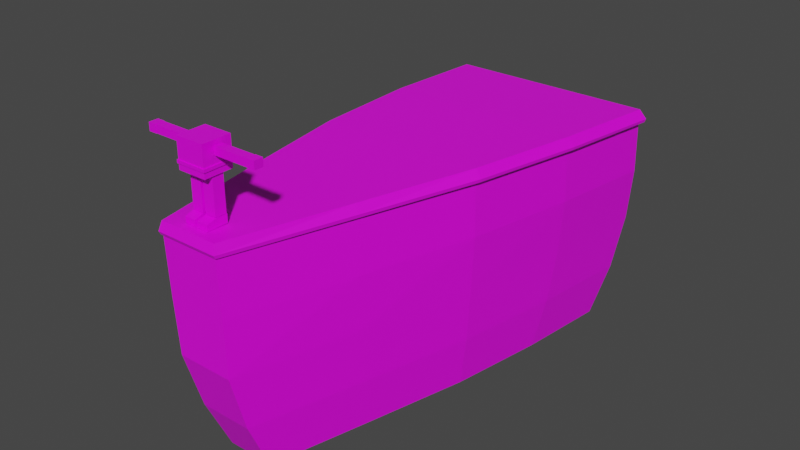 # Source: model-scenario-ground-mainMenu.blend  (saved by Blender 3.1.7; exported with 4.5.12 LTS)
import bpy
from mathutils import Matrix  # noqa: F401  (used for matrix-valued properties, if any)

bpy.ops.wm.read_factory_settings(use_empty=True)
scene = bpy.context.scene
scene.name = 'Scene'

# ---- collections
col_collection = bpy.data.collections.new('Collection'); scene.collection.children.link(col_collection)

# ---- images (referenced by path relative to the original .blend; pixels are not part of the script)
import os
ASSET_DIR = os.environ.get("B2B_ASSET_DIR", "")  # directory of the original .blend (textures are referenced by path, not embedded)
HERE = os.path.dirname(os.path.abspath(__file__))  # packed textures are extracted next to this script under _unpacked/

def load_image(name, relpath, width, height, colorspace="sRGB"):
    """Load a texture the original file referenced (path relative to the .blend, or extracted next to this script)."""
    p = next((c for c in (os.path.join(HERE, relpath), os.path.join(ASSET_DIR, relpath)) if relpath and os.path.exists(c)), "")
    if p:
        img = bpy.data.images.load(p, check_existing=True)
        img.name = name
    else:  # same state as the original file: an image datablock whose file is absent (Cycles renders it pink)
        img = bpy.data.images.new(name, width, height)
        img.source = "FILE"
        img.filepath = "//" + (relpath or name)
    img.colorspace_settings.name = colorspace
    return img
img_texture_character_playable_cubeman_tga = load_image('texture-character-playable-cubeman.tga', 'texture-character-playable-cubeman.tga', 1024, 1024, 'sRGB')
img_texture = load_image('texture', 'texture-scenario-static-mainMenu-mountain.tga', 1024, 1024, 'sRGB')

# ---- materials (node trees are filled in below, after node groups)
mat_material_character_playable_cubeman = bpy.data.materials.new('material_character_playable_cubeman')
mat_material_character_playable_cubeman.alpha_threshold = 0.0
mat_material_character_playable_cubeman.use_transparent_shadow = False
mat_material_character_playable_cubeman.line_color = (0.0, 0.0, 0.0, 1.0)
mat_material_flat = bpy.data.materials.new('material_flat')
mat_material_flat.use_transparent_shadow = False

# ---- material node trees
mat_material_character_playable_cubeman.use_nodes = True; mat_material_character_playable_cubeman.node_tree.nodes.clear()
_N = mat_material_character_playable_cubeman.node_tree.nodes; _L = mat_material_character_playable_cubeman.node_tree.links
n0 = _N.new('ShaderNodeOutputMaterial'); n0.name = 'Material Output'; n0.location = (300, 300)
n1 = _N.new('ShaderNodeBsdfPrincipled'); n1.name = 'Principled BSDF'; n1.location = (10, 300)
n1.distribution = 'GGX'
n1.subsurface_method = 'RANDOM_WALK_SKIN'
n1.inputs[2].default_value = 0.4
n1.inputs[3].default_value = 1.45
n1.inputs[27].default_value = (0.0, 0.0, 0.0, 1.0)
n1.inputs[28].default_value = 1.0
n2 = _N.new('ShaderNodeTexImage'); n2.name = 'Image Texture'; n2.location = (-280, 280)
n2.image = img_texture_character_playable_cubeman_tga
_L.new(n1.outputs[0], n0.inputs[0])
_L.new(n2.outputs[0], n1.inputs[0])
n0.is_active_output = True
mat_material_flat.use_nodes = True; mat_material_flat.node_tree.nodes.clear()
_N = mat_material_flat.node_tree.nodes; _L = mat_material_flat.node_tree.links
n0 = _N.new('ShaderNodeBsdfPrincipled'); n0.name = 'Principled BSDF'; n0.location = (10, 300)
n0.distribution = 'GGX'
n0.subsurface_method = 'RANDOM_WALK_SKIN'
n0.inputs[3].default_value = 1.45
n0.inputs[27].default_value = (0.0, 0.0, 0.0, 1.0)
n0.inputs[28].default_value = 1.0
n1 = _N.new('ShaderNodeOutputMaterial'); n1.name = 'Material Output'; n1.location = (300, 300)
n2 = _N.new('ShaderNodeTexImage'); n2.name = 'Image Texture'; n2.location = (-280, 280)
n2.image = img_texture
_L.new(n0.outputs[0], n1.inputs[0])
_L.new(n2.outputs[0], n0.inputs[0])
n1.is_active_output = True

# ---- world
world_world = bpy.data.worlds.new('World'); scene.world = world_world
world_world.use_nodes = True; world_world.node_tree.nodes.clear()
_N = world_world.node_tree.nodes; _L = world_world.node_tree.links
n0 = _N.new('ShaderNodeOutputWorld'); n0.name = 'World Output'; n0.location = (300, 300)
n1 = _N.new('ShaderNodeBackground'); n1.name = 'Background'; n1.location = (10, 300)
n1.inputs[0].default_value = (0.05088, 0.05088, 0.05088, 1.0)
_L.new(n1.outputs[0], n0.inputs[0])
n0.is_active_output = True
world_world.color = (0.05088, 0.05088, 0.05088)
world_world.use_sun_shadow = False
world_world.sun_shadow_jitter_overblur = 0.0

# ---- meshes
me_cube_001 = bpy.data.meshes.new('Cube.001')
me_cube_001.from_pydata([(0.2906, -0.2906, 1.482), (0.2906, -0.2906, 0.9004), (-0.2906, -0.2906, 1.482), (-0.2906, -0.2906, 0.9004), (0.2906, 0.2906, 1.482), (0.2906, 0.2906, 0.9004), (-0.2906, 0.2906, 1.482), (-0.2906, 0.2906, 0.9004), (0.2906, -0.2906, 1.078), (0.2906, -0.2906, 1.018), (-0.2906, 0.2906, 1.018), (-0.2906, 0.2906, 1.078), (-0.2906, -0.2906, 1.078), (-0.2906, -0.2906, 1.018), (0.2906, 0.2906, 1.078), (0.2906, 0.2906, 1.018), (0.2906, -0.3081, 1.078), (0.2906, -0.3081, 1.018), (-0.2906, -0.3081, 1.078), (-0.2906, -0.3081, 1.018), (-0.2906, 0.3081, 1.018), (-0.2906, 0.3081, 1.078), (0.2906, 0.3081, 1.078), (0.2906, 0.3081, 1.018), (0.3081, -0.2906, 1.078), (0.3081, -0.2906, 1.018), (0.3081, 0.2906, 1.078), (0.3081, 0.2906, 1.018), (0.3081, -0.3081, 1.078), (0.3081, -0.3081, 1.018), (0.3081, 0.3081, 1.078), (0.3081, 0.3081, 1.018), (-0.3081, 0.2906, 1.018), (-0.3081, 0.2906, 1.078), (-0.3081, -0.2906, 1.078), (-0.3081, -0.2906, 1.018), (-0.3081, -0.3081, 1.078), (-0.3081, -0.3081, 1.018), (-0.3081, 0.3081, 1.018), (-0.3081, 0.3081, 1.078), (0.02919, 0.1138, 0.1756), (0.02919, 0.1138, 0.8932), (0.2567, 0.1138, 0.1756), (0.2567, 0.1138, 0.8932), (0.02919, -0.1138, 0.1756), (0.02919, -0.1138, 0.8932), (0.2567, -0.1138, 0.1756), (0.2567, -0.1138, 0.8932), (0.02919, 0.1138, 0.4704), (0.02919, 0.1138, 0.6057), (0.2567, 0.1138, 0.6057), (0.2567, 0.1138, 0.4704), (0.2567, -0.1138, 0.6057), (0.2567, -0.1138, 0.4704), (0.02919, -0.1138, 0.6057), (0.02919, -0.1138, 0.4704), (0.2567, -0.1138, 0.5381), (0.02919, -0.1138, 0.5381), (0.02911, 0.127, 0.0009494), (0.02911, 0.127, 0.1662), (0.2553, 0.127, 0.0009494), (0.2553, 0.127, 0.1662), (0.02911, -0.2915, 0.0009494), (0.02911, -0.2915, 0.1172), (0.2553, -0.2915, 0.0009494), (0.2553, -0.2915, 0.1172), (0.2553, -0.1169, 0.0009494), (0.2553, -0.1169, 0.1662), (0.02911, -0.1169, 0.0009494), (0.02911, -0.1169, 0.1662), (-0.2565, 0.1138, 0.1756), (-0.2565, 0.1138, 0.8932), (-0.02901, 0.1138, 0.1756), (-0.02901, 0.1138, 0.8932), (-0.2565, -0.1138, 0.1756), (-0.2565, -0.1138, 0.8932), (-0.02901, -0.1138, 0.1756), (-0.02901, -0.1138, 0.8932), (-0.2565, 0.1138, 0.4704), (-0.2565, 0.1138, 0.6057), (-0.02901, 0.1138, 0.6057), (-0.02901, 0.1138, 0.4704), (-0.02901, -0.1138, 0.6057), (-0.02901, -0.1138, 0.4704), (-0.2565, -0.1138, 0.6057), (-0.2565, -0.1138, 0.4704), (-0.02901, -0.1138, 0.5381), (-0.2565, -0.1138, 0.5381), (-0.2566, 0.127, 0.0009494), (-0.2566, 0.127, 0.1662), (-0.03047, 0.127, 0.0009494), (-0.03047, 0.127, 0.1662), (-0.2566, -0.2915, 0.0009494), (-0.2566, -0.2915, 0.1172), (-0.03047, -0.2915, 0.0009494), (-0.03047, -0.2915, 0.1172), (-0.03047, -0.1169, 0.0009494), (-0.03047, -0.1169, 0.1662), (-0.2566, -0.1169, 0.0009494), (-0.2566, -0.1169, 0.1662), (1.032, 0.08728, 1.25), (0.33, 0.08728, 1.25), (1.032, 0.08728, 1.399), (0.33, 0.08728, 1.399), (1.032, -0.08728, 1.25), (0.33, -0.08728, 1.25), (1.032, -0.08728, 1.399), (0.33, -0.08728, 1.399), (0.6923, 0.08728, 1.25), (0.5923, 0.08728, 1.25), (0.5923, 0.08728, 1.399), (0.6923, 0.08728, 1.399), (0.5923, -0.08728, 1.399), (0.6923, -0.08728, 1.399), (0.5923, -0.08728, 1.25), (0.6923, -0.08728, 1.25), (0.6423, 0.08728, 1.399), (0.6423, 0.08728, 1.25), (1.195, 0.09249, 1.245), (1.036, 0.09249, 1.245), (1.195, 0.09249, 1.404), (1.036, 0.09249, 1.404), (1.195, -0.09249, 1.245), (1.036, -0.09249, 1.245), (1.195, -0.09249, 1.404), (1.036, -0.09249, 1.404), (-1.032, 0.08728, 1.399), (-0.33, 0.08728, 1.399), (-1.032, 0.08728, 1.249), (-0.33, 0.08728, 1.249), (-1.032, -0.08728, 1.399), (-0.33, -0.08728, 1.399), (-1.032, -0.08728, 1.249), (-0.33, -0.08728, 1.249), (-0.6923, 0.08728, 1.399), (-0.5923, 0.08728, 1.399), (-0.5923, 0.08728, 1.249), (-0.6923, 0.08728, 1.249), (-0.5923, -0.08728, 1.249), (-0.6923, -0.08728, 1.249), (-0.5923, -0.08728, 1.399), (-0.6923, -0.08728, 1.399), (-0.6423, 0.08728, 1.249), (-0.6423, 0.08728, 1.399), (-1.195, 0.09249, 1.404), (-1.036, 0.09249, 1.404), (-1.195, 0.09249, 1.245), (-1.036, 0.09249, 1.245), (-1.195, -0.09249, 1.404), (-1.036, -0.09249, 1.404), (-1.195, -0.09249, 1.245), (-1.036, -0.09249, 1.245)], [], [(0, 4, 6, 2), (12, 2, 6, 11), (11, 6, 4, 14), (5, 1, 3, 7), (8, 0, 2, 12), (14, 4, 0, 8), (5, 15, 9, 1), (8, 16, 28, 24), (1, 9, 13, 3), (11, 21, 39, 33), (7, 10, 15, 5), (15, 23, 31, 27), (3, 13, 10, 7), (18, 12, 34, 36), (17, 16, 18, 19), (9, 15, 27, 25), (13, 9, 17, 19), (8, 12, 18, 16), (20, 21, 22, 23), (10, 13, 35, 32), (15, 10, 20, 23), (11, 14, 22, 21), (27, 26, 24, 25), (26, 27, 31, 30), (25, 24, 28, 29), (14, 8, 24, 26), (22, 14, 26, 30), (16, 17, 29, 28), (23, 22, 30, 31), (17, 9, 25, 29), (34, 35, 37, 36), (35, 34, 33, 32), (32, 33, 39, 38), (19, 18, 36, 37), (12, 11, 33, 34), (21, 20, 38, 39), (20, 10, 32, 38), (13, 19, 37, 35), (49, 41, 43, 50), (50, 43, 47, 52), (52, 47, 45, 54), (54, 45, 41, 49), (42, 46, 44, 40), (47, 43, 41, 45), (44, 55, 48, 40), (55, 57, 54, 49, 48), (46, 53, 55, 44), (53, 56, 57, 55), (42, 51, 53, 46), (51, 50, 52, 56, 53), (40, 48, 51, 42), (48, 49, 50, 51), (58, 59, 61, 60), (57, 56, 52, 54), (66, 67, 65, 64), (64, 65, 63, 62), (68, 69, 59, 58), (66, 64, 62, 68), (67, 61, 59, 69), (65, 67, 69, 63), (60, 66, 68, 58), (62, 63, 69, 68), (60, 61, 67, 66), (79, 71, 73, 80), (80, 73, 77, 82), (82, 77, 75, 84), (84, 75, 71, 79), (72, 76, 74, 70), (77, 73, 71, 75), (74, 85, 78, 70), (85, 87, 84, 79, 78), (76, 83, 85, 74), (83, 86, 87, 85), (72, 81, 83, 76), (81, 80, 82, 86, 83), (70, 78, 81, 72), (78, 79, 80, 81), (88, 89, 91, 90), (87, 86, 82, 84), (96, 97, 95, 94), (94, 95, 93, 92), (98, 99, 89, 88), (96, 94, 92, 98), (97, 91, 89, 99), (95, 97, 99, 93), (90, 96, 98, 88), (92, 93, 99, 98), (90, 91, 97, 96), (109, 101, 103, 110), (110, 103, 107, 112), (112, 107, 105, 114), (114, 105, 101, 109), (102, 106, 104, 100), (107, 103, 101, 105), (104, 115, 108, 100), (115, 114, 109, 117, 108), (106, 113, 115, 104), (113, 112, 114, 115), (102, 111, 113, 106), (111, 116, 110, 112, 113), (100, 108, 111, 102), (108, 117, 116, 111), (118, 119, 121, 120), (116, 117, 109, 110), (120, 121, 125, 124), (124, 125, 123, 122), (122, 123, 119, 118), (120, 124, 122, 118), (125, 121, 119, 123), (135, 127, 129, 136), (136, 129, 133, 138), (138, 133, 131, 140), (140, 131, 127, 135), (128, 132, 130, 126), (133, 129, 127, 131), (130, 141, 134, 126), (141, 140, 135, 143, 134), (132, 139, 141, 130), (139, 138, 140, 141), (128, 137, 139, 132), (137, 142, 136, 138, 139), (126, 134, 137, 128), (134, 143, 142, 137), (144, 145, 147, 146), (142, 143, 135, 136), (146, 147, 151, 150), (150, 151, 149, 148), (148, 149, 145, 144), (146, 150, 148, 144), (151, 147, 145, 149)])
_uv = me_cube_001.uv_layers.new(name='UVMap')
_uv.uv.foreach_set('vector', [0.03194, 0.6515, 0.141, 0.6515, 0.141, 0.7625, 0.03194, 0.7625, 0.3013, 0.7625, 0.2255, 0.7625, 0.2255, 0.6515, 0.3013, 0.6515, 0.2211, 0.6471, 0.1454, 0.6471, 0.1454, 0.5361, 0.2211, 0.5361, 0.03194, 0.5361, 0.141, 0.5361, 0.141, 0.6471, 0.03194, 0.6471, 0.2211, 0.7625, 0.1454, 0.7625, 0.1454, 0.6515, 0.2211, 0.6515, 0.3013, 0.6471, 0.2255, 0.6471, 0.2255, 0.5361, 0.3013, 0.5361, 0.4589, 0.6471, 0.4368, 0.6471, 0.4368, 0.5361, 0.4589, 0.5361, 0.04553, 0.2538, 0.03682, 0.2538, 0.03682, 0.2477, 0.04553, 0.2477, 0.4754, 0.7886, 0.4533, 0.7886, 0.4533, 0.6776, 0.4754, 0.6776, 0.3358, 0.4583, 0.3445, 0.4583, 0.3445, 0.4644, 0.3358, 0.4644, 0.4721, 0.927, 0.45, 0.927, 0.45, 0.816, 0.4721, 0.816, 0.04553, 0.03569, 0.03682, 0.03569, 0.03682, 0.02955, 0.04553, 0.02955, 0.449, 0.7886, 0.4269, 0.7886, 0.4269, 0.6776, 0.449, 0.6776, 0.03682, 0.4583, 0.04553, 0.4583, 0.04553, 0.4644, 0.03682, 0.4644, 0.4717, 0.2401, 0.4419, 0.2401, 0.4419, 0.03569, 0.4717, 0.03569, 0.3358, 0.03569, 0.04553, 0.03569, 0.04553, 0.02955, 0.3358, 0.02955, 0.3358, 0.2401, 0.3358, 0.03569, 0.3445, 0.03569, 0.3445, 0.2401, 0.04553, 0.2538, 0.04553, 0.4583, 0.03682, 0.4583, 0.03682, 0.2538, 0.3763, 0.2401, 0.3465, 0.2401, 0.3465, 0.03569, 0.3763, 0.03569, 0.04553, 0.2401, 0.3358, 0.2401, 0.3358, 0.2463, 0.04553, 0.2463, 0.04553, 0.03569, 0.04553, 0.2401, 0.03682, 0.2401, 0.03682, 0.03569, 0.3358, 0.4583, 0.3358, 0.2538, 0.3445, 0.2538, 0.3445, 0.4583, 0.4081, 0.2401, 0.3783, 0.2401, 0.3783, 0.03569, 0.4081, 0.03569, 0.3783, 0.2401, 0.4081, 0.2401, 0.4081, 0.2463, 0.3783, 0.2463, 0.4081, 0.03569, 0.3783, 0.03569, 0.3783, 0.02955, 0.4081, 0.02955, 0.3358, 0.2538, 0.04553, 0.2538, 0.04553, 0.2477, 0.3358, 0.2477, 0.3445, 0.2538, 0.3358, 0.2538, 0.3358, 0.2477, 0.3445, 0.2477, 0.4419, 0.2401, 0.4717, 0.2401, 0.4717, 0.2463, 0.4419, 0.2463, 0.3763, 0.03569, 0.3465, 0.03569, 0.3465, 0.02955, 0.3763, 0.02955, 0.3445, 0.03569, 0.3358, 0.03569, 0.3358, 0.02955, 0.3445, 0.02955, 0.4101, 0.2401, 0.4399, 0.2401, 0.4399, 0.2463, 0.4101, 0.2463, 0.4399, 0.2401, 0.4101, 0.2401, 0.4101, 0.03569, 0.4399, 0.03569, 0.4399, 0.03569, 0.4101, 0.03569, 0.4101, 0.02955, 0.4399, 0.02955, 0.4717, 0.03569, 0.4419, 0.03569, 0.4419, 0.02955, 0.4717, 0.02955, 0.04553, 0.4583, 0.3358, 0.4583, 0.3358, 0.4644, 0.04553, 0.4644, 0.3465, 0.2401, 0.3763, 0.2401, 0.3763, 0.2463, 0.3465, 0.2463, 0.03682, 0.2401, 0.04553, 0.2401, 0.04553, 0.2463, 0.03682, 0.2463, 0.3358, 0.2401, 0.3445, 0.2401, 0.3445, 0.2463, 0.3358, 0.2463, 0.1217, 0.8491, 0.1217, 0.904, 0.07899, 0.904, 0.07899, 0.8491, 0.1687, 0.8491, 0.1687, 0.904, 0.126, 0.904, 0.126, 0.8491, 0.3483, 0.6182, 0.3483, 0.6731, 0.3056, 0.6731, 0.3056, 0.6182, 0.3954, 0.6182, 0.3954, 0.6731, 0.3527, 0.6731, 0.3527, 0.6182, 0.1731, 0.9085, 0.2158, 0.9085, 0.2158, 0.9519, 0.1731, 0.9519, 0.07899, 0.9085, 0.1217, 0.9085, 0.1217, 0.9519, 0.07899, 0.9519, 0.3954, 0.5361, 0.3954, 0.5924, 0.3527, 0.5924, 0.3527, 0.5361, 0.3954, 0.5924, 0.3954, 0.6053, 0.3954, 0.6182, 0.3527, 0.6182, 0.3527, 0.5924, 0.3483, 0.5361, 0.3483, 0.5924, 0.3056, 0.5924, 0.3056, 0.5361, 0.3483, 0.5924, 0.3483, 0.6053, 0.3056, 0.6053, 0.3056, 0.5924, 0.1687, 0.767, 0.1687, 0.8233, 0.126, 0.8233, 0.126, 0.767, 0.1687, 0.8233, 0.1687, 0.8491, 0.126, 0.8491, 0.126, 0.8362, 0.126, 0.8233, 0.1217, 0.767, 0.1217, 0.8233, 0.07899, 0.8233, 0.07899, 0.767, 0.1217, 0.8233, 0.1217, 0.8491, 0.07899, 0.8491, 0.07899, 0.8233, 0.98, 0.2505, 0.9072, 0.2505, 0.9072, 0.1389, 0.98, 0.1389, 0.3056, 0.6053, 0.3483, 0.6053, 0.3483, 0.6182, 0.3056, 0.6182, 0.5976, 0.3214, 0.5248, 0.3214, 0.5464, 0.2352, 0.5976, 0.2352, 0.9584, 0.365, 0.9072, 0.365, 0.9072, 0.2534, 0.9584, 0.2534, 0.9046, 0.3541, 0.8317, 0.3541, 0.8317, 0.2338, 0.9046, 0.2338, 0.7294, 0.32, 0.7294, 0.2338, 0.8291, 0.2338, 0.8291, 0.32, 0.6244, 0.113, 0.6244, 0.2322, 0.5248, 0.2322, 0.5248, 0.113, 0.6244, 0.02433, 0.6244, 0.113, 0.5248, 0.113, 0.5248, 0.02433, 0.7294, 0.4403, 0.7294, 0.32, 0.8291, 0.32, 0.8291, 0.4403, 0.9046, 0.4403, 0.8533, 0.4403, 0.8317, 0.3541, 0.9046, 0.3541, 0.5976, 0.4417, 0.5248, 0.4417, 0.5248, 0.3214, 0.5976, 0.3214, 0.3483, 0.7597, 0.3483, 0.8146, 0.3056, 0.8146, 0.3056, 0.7597, 0.2628, 0.8491, 0.2628, 0.904, 0.2201, 0.904, 0.2201, 0.8491, 0.07463, 0.8491, 0.07463, 0.904, 0.03194, 0.904, 0.03194, 0.8491, 0.2158, 0.8491, 0.2158, 0.904, 0.1731, 0.904, 0.1731, 0.8491, 0.03194, 0.9085, 0.07463, 0.9085, 0.07463, 0.9519, 0.03194, 0.9519, 0.126, 0.9085, 0.1687, 0.9085, 0.1687, 0.9519, 0.126, 0.9519, 0.2158, 0.767, 0.2158, 0.8233, 0.1731, 0.8233, 0.1731, 0.767, 0.2158, 0.8233, 0.2158, 0.8362, 0.2158, 0.8491, 0.1731, 0.8491, 0.1731, 0.8233, 0.07463, 0.767, 0.07463, 0.8233, 0.03194, 0.8233, 0.03194, 0.767, 0.07463, 0.8233, 0.07463, 0.8362, 0.03194, 0.8362, 0.03194, 0.8233, 0.2628, 0.767, 0.2628, 0.8233, 0.2201, 0.8233, 0.2201, 0.767, 0.2628, 0.8233, 0.2628, 0.8491, 0.2201, 0.8491, 0.2201, 0.8362, 0.2201, 0.8233, 0.3483, 0.6776, 0.3483, 0.7339, 0.3056, 0.7339, 0.3056, 0.6776, 0.3483, 0.7339, 0.3483, 0.7597, 0.3056, 0.7597, 0.3056, 0.7339, 0.98, 0.1359, 0.9072, 0.1359, 0.9072, 0.02433, 0.98, 0.02433, 0.03194, 0.8362, 0.07463, 0.8362, 0.07463, 0.8491, 0.03194, 0.8491, 0.6731, 0.3214, 0.6003, 0.3214, 0.6219, 0.2352, 0.6731, 0.2352, 0.9584, 0.4796, 0.9072, 0.4796, 0.9072, 0.368, 0.9584, 0.368, 0.9046, 0.1447, 0.8317, 0.1447, 0.8317, 0.02433, 0.9046, 0.02433, 0.7294, 0.1105, 0.7294, 0.02433, 0.8291, 0.02433, 0.8291, 0.1105, 0.6271, 0.1435, 0.6271, 0.02433, 0.7268, 0.02433, 0.7268, 0.1435, 0.6271, 0.2322, 0.6271, 0.1435, 0.7268, 0.1435, 0.7268, 0.2322, 0.7294, 0.2308, 0.7294, 0.1105, 0.8291, 0.1105, 0.8291, 0.2308, 0.9046, 0.2308, 0.8533, 0.2308, 0.8317, 0.1447, 0.9046, 0.1447, 0.6731, 0.4417, 0.6003, 0.4417, 0.6003, 0.3214, 0.6731, 0.3214, 0.3337, 0.9029, 0.3337, 0.953, 0.3056, 0.953, 0.3056, 0.9029, 0.3854, 0.7614, 0.3854, 0.8115, 0.3527, 0.8115, 0.3527, 0.7614, 0.4456, 0.8999, 0.4456, 0.95, 0.4175, 0.95, 0.4175, 0.8999, 0.2999, 0.8509, 0.2999, 0.901, 0.2672, 0.901, 0.2672, 0.8509, 0.2953, 0.9054, 0.2953, 0.9387, 0.2672, 0.9387, 0.2672, 0.9054, 0.2482, 0.9462, 0.2482, 0.9796, 0.2201, 0.9796, 0.2201, 0.9462, 0.2999, 0.767, 0.2999, 0.8318, 0.2672, 0.8318, 0.2672, 0.767, 0.2999, 0.8318, 0.2999, 0.8509, 0.2672, 0.8509, 0.2672, 0.8413, 0.2672, 0.8318, 0.4456, 0.816, 0.4456, 0.8808, 0.4175, 0.8808, 0.4175, 0.816, 0.4456, 0.8808, 0.4456, 0.8999, 0.4175, 0.8999, 0.4175, 0.8808, 0.3854, 0.6776, 0.3854, 0.7423, 0.3527, 0.7423, 0.3527, 0.6776, 0.3854, 0.7423, 0.3854, 0.7519, 0.3854, 0.7614, 0.3527, 0.7614, 0.3527, 0.7423, 0.3337, 0.819, 0.3337, 0.8838, 0.3056, 0.8838, 0.3056, 0.819, 0.3337, 0.8838, 0.3337, 0.8934, 0.3056, 0.8934, 0.3056, 0.8838, 0.9499, 0.7795, 0.9499, 0.8904, 0.8535, 0.8904, 0.8535, 0.7795, 0.3056, 0.8934, 0.3337, 0.8934, 0.3337, 0.9029, 0.3056, 0.9029, 0.8511, 0.6812, 0.7547, 0.6812, 0.7547, 0.5521, 0.8511, 0.5521, 0.9499, 0.6658, 0.9499, 0.7767, 0.8535, 0.7767, 0.8535, 0.6658, 0.7522, 0.9449, 0.6559, 0.9449, 0.6559, 0.8159, 0.7522, 0.8159, 0.6534, 0.684, 0.6534, 0.8131, 0.5571, 0.8131, 0.5571, 0.684, 0.7522, 0.5521, 0.7522, 0.6812, 0.6559, 0.6812, 0.6559, 0.5521, 0.4132, 0.8999, 0.4132, 0.95, 0.3851, 0.95, 0.3851, 0.8999, 0.4325, 0.62, 0.4325, 0.6701, 0.3997, 0.6701, 0.3997, 0.62, 0.3807, 0.8999, 0.3807, 0.95, 0.3527, 0.95, 0.3527, 0.8999, 0.4225, 0.7614, 0.4225, 0.8115, 0.3898, 0.8115, 0.3898, 0.7614, 0.2482, 0.9085, 0.2482, 0.9418, 0.2201, 0.9418, 0.2201, 0.9085, 0.2953, 0.9432, 0.2953, 0.9765, 0.2672, 0.9765, 0.2672, 0.9432, 0.4225, 0.6776, 0.4225, 0.7423, 0.3898, 0.7423, 0.3898, 0.6776, 0.4225, 0.7423, 0.4225, 0.7614, 0.3898, 0.7614, 0.3898, 0.7519, 0.3898, 0.7423, 0.3807, 0.816, 0.3807, 0.8808, 0.3527, 0.8808, 0.3527, 0.816, 0.3807, 0.8808, 0.3807, 0.8999, 0.3527, 0.8999, 0.3527, 0.8808, 0.4325, 0.5361, 0.4325, 0.6009, 0.3997, 0.6009, 0.3997, 0.5361, 0.4325, 0.6009, 0.4325, 0.6104, 0.4325, 0.62, 0.3997, 0.62, 0.3997, 0.6009, 0.4132, 0.816, 0.4132, 0.8808, 0.3851, 0.8808, 0.3851, 0.816, 0.4132, 0.8808, 0.4132, 0.8903, 0.3851, 0.8903, 0.3851, 0.8808, 0.9499, 0.5521, 0.9499, 0.663, 0.8535, 0.663, 0.8535, 0.5521, 0.3851, 0.8903, 0.4132, 0.8903, 0.4132, 0.8999, 0.3851, 0.8999, 0.6534, 0.9449, 0.5571, 0.9449, 0.5571, 0.8159, 0.6534, 0.8159, 0.8511, 0.8159, 0.8511, 0.9268, 0.7547, 0.9268, 0.7547, 0.8159, 0.8511, 0.8131, 0.7547, 0.8131, 0.7547, 0.684, 0.8511, 0.684, 0.7522, 0.684, 0.7522, 0.8131, 0.6559, 0.8131, 0.6559, 0.684, 0.6534, 0.5521, 0.6534, 0.6812, 0.5571, 0.6812, 0.5571, 0.5521])
me_cube_001.materials.append(mat_material_character_playable_cubeman)
me_cube_001.use_remesh_preserve_volume = False
me_cube_001.use_remesh_preserve_attributes = False
me_cube_001.use_mirror_vertex_groups = False
me_cube_001.update()
me_cube_002 = bpy.data.meshes.new('Cube.002')
me_cube_002.from_pydata([(-0.5007, -0.397, -0.2063), (-0.5007, -0.397, 0.0), (-1.839, 8.0, -0.5948), (-1.839, 8.0, -0.3884), (0.5007, -0.397, -0.2063), (0.5007, -0.397, 0.0), (1.839, 8.0, -0.5948), (1.839, 8.0, -0.3884), (-1.723, 5.901, -0.4577), (-1.455, 3.801, -0.3538), (-0.9908, 1.702, -0.2753), (-0.9908, 1.702, -0.06899), (-1.455, 3.801, -0.1474), (-1.723, 5.901, -0.2514), (0.9908, 1.702, -0.2753), (1.455, 3.801, -0.3538), (1.723, 5.901, -0.4577), (1.723, 5.901, -0.2514), (1.455, 3.801, -0.1474), (0.9908, 1.702, -0.06899), (-0.8008, 2.16, -4.06), (-0.4047, 0.3722, -4.002), (1.486, 7.525, -4.332), (-1.486, 7.525, -4.332), (1.392, 5.736, -4.216), (0.4047, 0.3722, -4.002), (-1.392, 5.736, -4.216), (-1.176, 3.948, -4.127), (0.8008, 2.16, -4.06), (1.176, 3.948, -4.127), (-1.839, 8.037, -1.544), (-1.745, 8.074, -2.494), (-1.643, 7.867, -3.458), (0.8852, 1.937, -3.157), (0.9401, 1.776, -2.174), (0.9908, 1.739, -1.225), (0.5007, -0.36, -1.156), (0.4751, -0.323, -2.105), (0.4473, -0.0398, -3.092), (-1.539, 5.89, -3.329), (-1.635, 5.975, -2.356), (-1.723, 5.938, -1.407), (1.3, 3.914, -3.231), (1.381, 3.875, -2.253), (1.455, 3.838, -1.303), (-1.3, 3.914, -3.231), (-1.381, 3.875, -2.253), (-1.455, 3.838, -1.303), (1.539, 5.89, -3.329), (1.635, 5.975, -2.356), (1.723, 5.938, -1.407), (-0.5007, -0.36, -1.156), (-0.4751, -0.323, -2.105), (-0.4473, -0.0398, -3.092), (-0.9908, 1.739, -1.225), (-0.9401, 1.776, -2.174), (-0.8852, 1.937, -3.157), (1.643, 7.867, -3.458), (1.745, 8.074, -2.494), (1.839, 8.037, -1.544), (-1.043, 1.693, -0.2761), (-0.5273, -0.415, -0.2056), (-0.5309, -0.4433, -0.1491), (-1.826, 5.924, -0.4077), (-1.95, 8.046, -0.5487), (-1.937, 8.018, -0.6025), (1.95, 8.046, -0.5487), (1.937, 8.018, -0.6025), (1.814, 5.91, -0.4624), (1.05, 1.679, -0.2201), (0.5309, -0.4433, -0.1491), (0.5273, -0.415, -0.2056), (-1.814, 5.91, -0.4624), (-1.533, 3.801, -0.3562), (-1.05, 1.679, -0.2201), (-1.543, 3.801, -0.3008), (1.043, 1.693, -0.2761), (1.533, 3.801, -0.3562), (1.826, 5.924, -0.4077), (1.543, 3.801, -0.3008)], [], [(18, 19, 69, 79), (10, 9, 47, 54), (19, 5, 70, 69), (1, 11, 74, 62), (45, 39, 26, 27), (19, 11, 1, 5), (7, 3, 13, 17), (17, 13, 12, 18), (18, 12, 11, 19), (42, 33, 28, 29), (39, 32, 23, 26), (33, 38, 25, 28), (10, 0, 61, 60), (17, 18, 79, 78), (16, 6, 67, 68), (9, 10, 60, 73), (7, 17, 78, 66), (6, 7, 66, 67), (58, 49, 48, 57), (59, 50, 49, 58), (6, 16, 50, 59), (55, 46, 45, 56), (48, 42, 29, 24), (38, 53, 21, 25), (53, 56, 20, 21), (57, 48, 24, 22), (56, 45, 27, 20), (54, 47, 46, 55), (0, 10, 54, 51), (51, 54, 55, 52), (52, 55, 56, 53), (4, 0, 51, 36), (36, 51, 52, 37), (37, 52, 53, 38), (16, 15, 44, 50), (50, 44, 43, 49), (49, 43, 42, 48), (14, 4, 36, 35), (35, 36, 37, 34), (34, 37, 38, 33), (8, 2, 30, 41), (41, 30, 31, 40), (40, 31, 32, 39), (15, 14, 35, 44), (44, 35, 34, 43), (43, 34, 33, 42), (9, 8, 41, 47), (47, 41, 40, 46), (46, 40, 39, 45), (72, 63, 64, 65), (76, 69, 70, 71), (71, 70, 62, 61), (67, 66, 78, 68), (68, 78, 79, 77), (77, 79, 69, 76), (61, 62, 74, 60), (60, 74, 75, 73), (73, 75, 63, 72), (11, 12, 75, 74), (13, 3, 64, 63), (12, 13, 63, 75), (0, 4, 71, 61), (3, 2, 65, 64), (4, 14, 76, 71), (5, 1, 62, 70), (14, 15, 77, 76), (2, 8, 72, 65), (15, 16, 68, 77), (8, 9, 73, 72)])
_uv = me_cube_002.uv_layers.new(name='UVMap')
_uv.uv.foreach_set('vector', [0.3831, 0.05954, 0.2334, 0.08952, 0.2307, 0.07804, 0.3826, 0.04702, 0.705, 0.474, 0.7063, 0.3192, 0.7744, 0.3152, 0.7724, 0.4687, 0.2334, 0.08952, 0.08197, 0.1234, 0.07717, 0.1129, 0.2307, 0.07804, 0.08204, 0.1961, 0.2331, 0.231, 0.2303, 0.2424, 0.07984, 0.2068, 0.9129, 0.3095, 0.9184, 0.1666, 0.9829, 0.178, 0.9779, 0.3077, 0.2334, 0.08952, 0.2331, 0.231, 0.08204, 0.1961, 0.08197, 0.1234, 0.6815, 0.02652, 0.6815, 0.2959, 0.5296, 0.2823, 0.5309, 0.03977, 0.5309, 0.03977, 0.5296, 0.2823, 0.3817, 0.262, 0.3831, 0.05954, 0.3831, 0.05954, 0.3817, 0.262, 0.2331, 0.231, 0.2334, 0.08952, 0.2135, 0.6538, 0.2156, 0.5102, 0.2797, 0.5278, 0.2777, 0.6578, 0.9184, 0.1666, 0.9268, 0.02413, 0.9907, 0.04904, 0.9829, 0.178, 0.2156, 0.5102, 0.2184, 0.3662, 0.2822, 0.3975, 0.2797, 0.5278, 0.5765, 0.6773, 0.5782, 0.4512, 0.5821, 0.4498, 0.5821, 0.6776, 0.5309, 0.03977, 0.3831, 0.05954, 0.3826, 0.04702, 0.5324, 0.02635, 0.348, 0.6832, 0.3474, 0.4524, 0.358, 0.4498, 0.358, 0.6816, 0.5396, 0.6854, 0.5421, 0.4498, 0.5479, 0.4501, 0.5479, 0.6873, 0.6815, 0.02652, 0.5309, 0.03977, 0.5324, 0.02635, 0.678, 0.01331, 0.6864, 0.01002, 0.6815, 0.02652, 0.678, 0.01331, 0.6779, 0.009286, 0.1489, 0.9487, 0.1448, 0.799, 0.2144, 0.7953, 0.2183, 0.9362, 0.08117, 0.9439, 0.07726, 0.7942, 0.1448, 0.799, 0.1489, 0.9487, 0.01374, 0.9386, 0.009948, 0.7888, 0.07726, 0.7942, 0.08117, 0.9439, 0.84, 0.465, 0.8426, 0.3123, 0.9129, 0.3095, 0.91, 0.4538, 0.2144, 0.7953, 0.2135, 0.6538, 0.2777, 0.6578, 0.2785, 0.786, 0.9228, 0.6537, 0.9042, 0.5935, 0.9699, 0.5705, 0.9907, 0.6262, 0.9042, 0.5935, 0.91, 0.4538, 0.9751, 0.4392, 0.9699, 0.5705, 0.2183, 0.9362, 0.2144, 0.7953, 0.2785, 0.786, 0.2822, 0.9136, 0.91, 0.4538, 0.9129, 0.3095, 0.9779, 0.3077, 0.9751, 0.4392, 0.7724, 0.4687, 0.7744, 0.3152, 0.8426, 0.3123, 0.84, 0.465, 0.7093, 0.6272, 0.705, 0.474, 0.7724, 0.4687, 0.775, 0.6189, 0.775, 0.6189, 0.7724, 0.4687, 0.84, 0.465, 0.8383, 0.6109, 0.8383, 0.6109, 0.84, 0.465, 0.91, 0.4538, 0.9042, 0.5935, 0.7194, 0.697, 0.7093, 0.6272, 0.775, 0.6189, 0.7856, 0.6874, 0.7856, 0.6874, 0.775, 0.6189, 0.8383, 0.6109, 0.8515, 0.6743, 0.8515, 0.6743, 0.8383, 0.6109, 0.9042, 0.5935, 0.9228, 0.6537, 0.009948, 0.7888, 0.009286, 0.6381, 0.07652, 0.6439, 0.07726, 0.7942, 0.07726, 0.7942, 0.07652, 0.6439, 0.144, 0.6488, 0.1448, 0.799, 0.1448, 0.799, 0.144, 0.6488, 0.2135, 0.6538, 0.2144, 0.7953, 0.01135, 0.4852, 0.01428, 0.3318, 0.08158, 0.3378, 0.07863, 0.4911, 0.07863, 0.4911, 0.08158, 0.3378, 0.1489, 0.3434, 0.1461, 0.4963, 0.1461, 0.4963, 0.1489, 0.3434, 0.2184, 0.3662, 0.2156, 0.5102, 0.7114, 0.1668, 0.7199, 0.0153, 0.7883, 0.01205, 0.7797, 0.1633, 0.7797, 0.1633, 0.7883, 0.01205, 0.857, 0.009286, 0.8481, 0.1606, 0.8481, 0.1606, 0.857, 0.009286, 0.9268, 0.02413, 0.9184, 0.1666, 0.009286, 0.6381, 0.01135, 0.4852, 0.07863, 0.4911, 0.07652, 0.6439, 0.07652, 0.6439, 0.07863, 0.4911, 0.1461, 0.4963, 0.144, 0.6488, 0.144, 0.6488, 0.1461, 0.4963, 0.2156, 0.5102, 0.2135, 0.6538, 0.7063, 0.3192, 0.7114, 0.1668, 0.7797, 0.1633, 0.7744, 0.3152, 0.7744, 0.3152, 0.7797, 0.1633, 0.8481, 0.1606, 0.8426, 0.3123, 0.8426, 0.3123, 0.8481, 0.1606, 0.9184, 0.1666, 0.9129, 0.3095, 0.5297, 0.2997, 0.531, 0.2958, 0.678, 0.3092, 0.6779, 0.3132, 0.2308, 0.07386, 0.2307, 0.07804, 0.07717, 0.1129, 0.07827, 0.1085, 0.009286, 0.1998, 0.009725, 0.1955, 0.07984, 0.2068, 0.0799, 0.2111, 0.6779, 0.009286, 0.678, 0.01331, 0.5324, 0.02635, 0.5311, 0.02249, 0.5311, 0.02249, 0.5324, 0.02635, 0.3826, 0.04702, 0.382, 0.04308, 0.382, 0.04308, 0.3826, 0.04702, 0.2307, 0.07804, 0.2308, 0.07386, 0.0799, 0.2111, 0.07984, 0.2068, 0.2303, 0.2424, 0.2304, 0.2465, 0.2304, 0.2465, 0.2303, 0.2424, 0.3811, 0.2745, 0.3805, 0.2784, 0.3805, 0.2784, 0.3811, 0.2745, 0.531, 0.2958, 0.5297, 0.2997, 0.2331, 0.231, 0.3817, 0.262, 0.3811, 0.2745, 0.2303, 0.2424, 0.5296, 0.2823, 0.6815, 0.2959, 0.678, 0.3092, 0.531, 0.2958, 0.3817, 0.262, 0.5296, 0.2823, 0.531, 0.2958, 0.3811, 0.2745, 0.645, 0.5624, 0.645, 0.4527, 0.6469, 0.4498, 0.6469, 0.5653, 0.6815, 0.2959, 0.6864, 0.3125, 0.6779, 0.3132, 0.678, 0.3092, 0.6124, 0.6763, 0.6107, 0.4502, 0.6163, 0.4498, 0.6163, 0.6775, 0.0135, 0.1852, 0.08204, 0.1961, 0.07984, 0.2068, 0.009725, 0.1955, 0.5052, 0.6873, 0.5028, 0.4517, 0.511, 0.4498, 0.511, 0.6869, 0.3866, 0.6805, 0.3873, 0.4498, 0.3972, 0.4514, 0.3972, 0.6831, 0.4657, 0.6841, 0.4643, 0.4521, 0.4741, 0.4498, 0.4741, 0.683, 0.4259, 0.6818, 0.4273, 0.4498, 0.4357, 0.4509, 0.4357, 0.6841])
me_cube_002.materials.append(mat_material_flat)
me_cube_002.use_remesh_fix_poles = True
me_cube_002.use_remesh_preserve_attributes = False
me_cube_002.use_paint_bone_selection = False
me_cube_002.use_paint_mask = True
me_cube_002.update()
arm_armature = bpy.data.armatures.new('Armature')  # bones are not reproduced

# ---- objects
ob_mesh = bpy.data.objects.new('mesh', me_cube_001)
ob_armature = bpy.data.objects.new('Armature', arm_armature)
ob_mountain_mesh = bpy.data.objects.new('mountain_mesh', me_cube_002)

# ---- transforms, parenting, visibility, modifiers, constraints
ob_mesh.parent = ob_armature
ob_mesh.location = (0.0, 0.0, 0.0)
ob_mesh.lock_rotations_4d = False
ob_mesh.empty_display_type = 'ARROWS'
ob_mesh.lineart.crease_threshold = 0.0
_vg = ob_mesh.vertex_groups.new(name='spine')
_vg = ob_mesh.vertex_groups.new(name='spine.001')
_vg = ob_mesh.vertex_groups.new(name='spine.002')
_vg.add([0, 1, 2, 3, 4, 5, 6, 7, 8, 9, 10, 11, 12, 13, 14, 15, 16, 17, 18, 19, 20, 21, 22, 23, 24, 25, 26, 27, 28, 29, 30, 31, 32, 33, 34, 35, 36, 37, 38, 39], 1.0, 'REPLACE')
_vg = ob_mesh.vertex_groups.new(name='spine.003')
_vg = ob_mesh.vertex_groups.new(name='spine.004')
_vg = ob_mesh.vertex_groups.new(name='neck')
_vg = ob_mesh.vertex_groups.new(name='Head')
_vg = ob_mesh.vertex_groups.new(name='shoulder.L')
_vg = ob_mesh.vertex_groups.new(name='upper_arm.L')
_vg.add([101, 103, 105, 107, 109, 110, 112, 114], 1.0, 'REPLACE')
_vg = ob_mesh.vertex_groups.new(name='elbow.L')
_vg.add([108, 109, 110, 111, 112, 113, 114, 115, 116, 117], 1.0, 'REPLACE')
_vg = ob_mesh.vertex_groups.new(name='forearm.L')
_vg.add([100, 102, 104, 106, 108, 111, 113, 115], 1.0, 'REPLACE')
_vg = ob_mesh.vertex_groups.new(name='hand.L')
_vg.add([118, 119, 120, 121, 122, 123, 124, 125], 1.0, 'REPLACE')
_vg = ob_mesh.vertex_groups.new(name='weapon_handle.L')
_vg = ob_mesh.vertex_groups.new(name='shoulder.R')
_vg = ob_mesh.vertex_groups.new(name='upper_arm.R')
_vg.add([127, 129, 131, 133, 135, 136, 138, 140], 1.0, 'REPLACE')
_vg = ob_mesh.vertex_groups.new(name='elbow.R')
_vg.add([134, 135, 136, 137, 138, 139, 140, 141, 142, 143], 1.0, 'REPLACE')
_vg = ob_mesh.vertex_groups.new(name='forearm.R')
_vg.add([126, 128, 130, 132, 134, 137, 139, 141], 1.0, 'REPLACE')
_vg = ob_mesh.vertex_groups.new(name='hand.R')
_vg.add([144, 145, 146, 147, 148, 149, 150, 151], 1.0, 'REPLACE')
_vg = ob_mesh.vertex_groups.new(name='weapon_handle.R')
_vg = ob_mesh.vertex_groups.new(name='thigh.L')
_vg.add([41, 43, 45, 47, 49, 50, 52, 54], 1.0, 'REPLACE')
_vg = ob_mesh.vertex_groups.new(name='knee.L')
_vg.add([48, 49, 50, 51, 52, 53, 54, 55, 56, 57], 1.0, 'REPLACE')
_vg = ob_mesh.vertex_groups.new(name='shin.L')
_vg.add([40, 42, 44, 46, 48, 51, 53, 55], 1.0, 'REPLACE')
_vg = ob_mesh.vertex_groups.new(name='foot.L')
_vg.add([58, 59, 60, 61, 66, 67, 68, 69], 1.0, 'REPLACE')
_vg = ob_mesh.vertex_groups.new(name='toe.L')
_vg.add([62, 63, 64, 65, 66, 67, 68, 69], 1.0, 'REPLACE')
_vg = ob_mesh.vertex_groups.new(name='heel.02.L')
_vg = ob_mesh.vertex_groups.new(name='thigh.R')
_vg.add([71, 73, 75, 77, 79, 80, 82, 84], 1.0, 'REPLACE')
_vg = ob_mesh.vertex_groups.new(name='knee.R')
_vg.add([78, 79, 80, 81, 82, 83, 84, 85, 86, 87], 1.0, 'REPLACE')
_vg = ob_mesh.vertex_groups.new(name='shin.R')
_vg.add([70, 72, 74, 76, 78, 81, 83, 85], 1.0, 'REPLACE')
_vg = ob_mesh.vertex_groups.new(name='foot.R')
_vg.add([88, 89, 90, 91, 96, 97, 98, 99], 1.0, 'REPLACE')
_vg = ob_mesh.vertex_groups.new(name='toe.R')
_vg.add([92, 93, 94, 95, 96, 97, 98, 99], 1.0, 'REPLACE')
_vg = ob_mesh.vertex_groups.new(name='heel.02.R')
_vg = ob_mesh.vertex_groups.new(name='weapon_rig')
_m = ob_mesh.modifiers.new('Armature', 'ARMATURE')
_m = ob_mesh.modifiers.new('Armature.001', 'ARMATURE')
_m.object = ob_armature
ob_armature.location = (0.0, 0.0, 0.0)
ob_armature.scale = (0.817, 0.817, 0.817)
ob_armature.show_in_front = True
ob_mountain_mesh.location = (0.0, 0.0, 0.0)

# ---- collection membership
col_collection.objects.link(ob_mesh)
col_collection.objects.link(ob_armature)
col_collection.objects.link(ob_mountain_mesh)

# ---- scene / render settings (as saved in the file)
scene.frame_start = 1; scene.frame_end = 250; scene.frame_set(1)
scene.render.engine = 'BLENDER_EEVEE_NEXT'
scene.cycles.sampling_pattern = 'TABULATED_SOBOL'
scene.cycles.use_light_tree = False
scene.view_settings.view_transform = 'Filmic'
bpy.context.view_layer.update()

# ---- added for rendering (the .blend has no active camera and no usable light): camera, sun
cam_auto = bpy.data.cameras.new('AutoCamera')
cam_auto.lens = 50.0
cam_auto.sensor_width = 36.0
cam_auto.clip_end = 1000.0
ob_auto_camera = bpy.data.objects.new('AutoCamera', cam_auto)
scene.collection.objects.link(ob_auto_camera)
ob_auto_camera.location = (10.0707, -8.26948, 6.49561)
ob_auto_camera.rotation_euler = (1.09748, -7.21219e-08, 0.694738)
scene.camera = ob_auto_camera
light_auto_sun = bpy.data.lights.new('AutoSun', 'SUN')
light_auto_sun.energy = 3.0
light_auto_sun.angle = 0.0523599
ob_auto_sun = bpy.data.objects.new('AutoSun', light_auto_sun)
scene.collection.objects.link(ob_auto_sun)
ob_auto_sun.rotation_euler = (0.872665, 0.174533, 0.523599)
bpy.context.view_layer.update()
